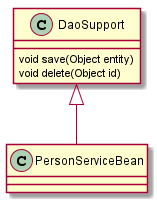

The diagram above was rendered by PlantUML. Its source (embedded in the PNG):
@startuml

class DaoSupport{
    void save(Object entity)
    void delete(Object id)
}
class PersonServiceBean


DaoSupport<|--PersonServiceBean
@enduml